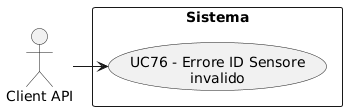

The diagram above was rendered by PlantUML. Its source (embedded in the PNG):
@startuml
skinparam wrapWidth 200
skinparam MaxMessageSize 150
top to bottom direction
skinparam packageStyle rectangle

actor "Client API" as CA_api_client

rectangle "Sistema" {
    usecase "UC76 - Errore ID Sensore invalido" as err_id_sensore_invalido
}

CA_api_client -right-> err_id_sensore_invalido
@enduml